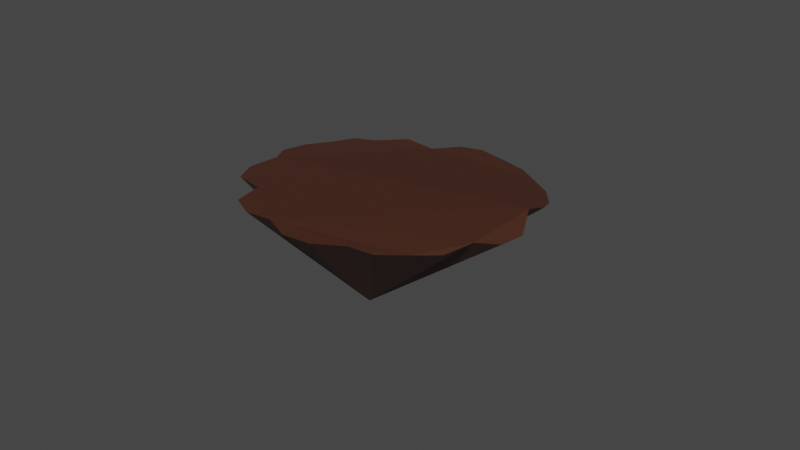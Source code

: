 # Source: island1.blend  (saved by Blender 3.2.14; exported with 4.5.12 LTS)
import bpy
from mathutils import Matrix  # noqa: F401  (used for matrix-valued properties, if any)

bpy.ops.wm.read_factory_settings(use_empty=True)
scene = bpy.context.scene
scene.name = 'Scene'

# ---- collections
col_collection = bpy.data.collections.new('Collection'); scene.collection.children.link(col_collection)

# ---- materials (node trees are filled in below, after node groups)
mat_material_001 = bpy.data.materials.new('Material.001')
mat_material_001.use_transparent_shadow = False
mat_material_002 = bpy.data.materials.new('Material.002')
mat_material_002.use_transparent_shadow = False

# ---- material node trees
mat_material_001.use_nodes = True; mat_material_001.node_tree.nodes.clear()
_N = mat_material_001.node_tree.nodes; _L = mat_material_001.node_tree.links
n0 = _N.new('ShaderNodeOutputMaterial'); n0.name = 'Material Output'; n0.location = (300, 300)
n1 = _N.new('ShaderNodeBsdfPrincipled'); n1.name = 'Principled BSDF'; n1.location = (10, 300)
n1.distribution = 'GGX'
n1.subsurface_method = 'RANDOM_WALK_SKIN'
n1.inputs[0].default_value = (0.0665, 0.02164, 0.01135, 1.0)
n1.inputs[3].default_value = 1.45
n1.inputs[27].default_value = (0.0, 0.0, 0.0, 1.0)
n1.inputs[28].default_value = 1.0
_L.new(n1.outputs[0], n0.inputs[0])
n0.is_active_output = True
mat_material_002.use_nodes = True; mat_material_002.node_tree.nodes.clear()
_N = mat_material_002.node_tree.nodes; _L = mat_material_002.node_tree.links
n0 = _N.new('ShaderNodeBsdfPrincipled'); n0.name = 'Principled BSDF'; n0.location = (10, 300)
n0.distribution = 'GGX'
n0.subsurface_method = 'RANDOM_WALK_SKIN'
n0.inputs[0].default_value = (0.108, 0.3882, 0.00486, 1.0)
n0.inputs[3].default_value = 1.45
n0.inputs[27].default_value = (0.0, 0.0, 0.0, 1.0)
n0.inputs[28].default_value = 1.0
n1 = _N.new('ShaderNodeOutputMaterial'); n1.name = 'Material Output'; n1.location = (300, 300)
_L.new(n0.outputs[0], n1.inputs[0])
n1.is_active_output = True

# ---- world
world_world = bpy.data.worlds.new('World'); scene.world = world_world
world_world.use_nodes = True; world_world.node_tree.nodes.clear()
_N = world_world.node_tree.nodes; _L = world_world.node_tree.links
n0 = _N.new('ShaderNodeOutputWorld'); n0.name = 'World Output'; n0.location = (300, 300)
n1 = _N.new('ShaderNodeBackground'); n1.name = 'Background'; n1.location = (10, 300)
n1.inputs[0].default_value = (0.05088, 0.05088, 0.05088, 1.0)
_L.new(n1.outputs[0], n0.inputs[0])
n0.is_active_output = True
world_world.color = (0.05088, 0.05088, 0.05088)
world_world.use_sun_shadow = False
world_world.sun_shadow_jitter_overblur = 0.0

# ---- meshes
me_cone = bpy.data.meshes.new('Cone')
me_cone.from_pydata([(-0.0002765, 1.001, -0.9999), (0.1951, 0.9808, -1.0), (0.3827, 0.8585, -1.005), (0.5556, 0.8315, -1.0), (0.7071, 0.688, -1.001), (0.8315, 0.5556, -1.0), (0.8948, 0.346, -1.032), (0.9808, 0.1951, -1.0), (1.0, -4.371e-08, -1.0), (0.8928, -0.2155, -1.077), (0.8939, -0.3949, -1.035), (0.8315, -0.5556, -1.0), (0.7071, -0.7071, -1.0), (0.5278, -0.7808, -1.036), (0.3827, -0.9239, -1.0), (0.1951, -0.9808, -1.0), (-0.01378, -0.9887, -1.023), (-0.1951, -0.9808, -1.0), (-0.3238, -0.8148, -0.9917), (-0.5556, -0.8315, -1.0), (-0.7071, -0.6446, -0.9952), (-0.8315, -0.5556, -1.0), (-0.8901, -0.3827, -1.0), (-0.9809, -0.1951, -1.0), (-1.0, 1.192e-08, -1.0), (-0.9232, 0.1336, -1.005), (-0.9239, 0.3827, -1.0), (-0.8315, 0.5556, -1.0), (-0.6112, 0.6109, -1.007), (-0.5556, 0.8315, -1.0), (-0.3827, 0.9239, -1.0), (-0.1951, 0.9099, -1.005), (-0.09217, 0.07968, -0.1923)], [], [(0, 32, 1), (1, 32, 2), (2, 32, 3), (3, 32, 4), (4, 32, 5), (5, 32, 6), (6, 32, 7), (7, 32, 8), (8, 32, 9), (9, 32, 10), (10, 32, 11), (11, 32, 12), (12, 32, 13), (13, 32, 14), (14, 32, 15), (15, 32, 16), (16, 32, 17), (17, 32, 18), (18, 32, 19), (19, 32, 20), (20, 32, 21), (21, 32, 22), (22, 32, 23), (23, 32, 24), (24, 32, 25), (25, 32, 26), (26, 32, 27), (27, 32, 28), (28, 32, 29), (29, 32, 30), (0, 1, 2, 3, 4, 5, 6, 7, 8, 9, 10, 11, 12, 13, 14, 15, 16, 17, 18, 19, 20, 21, 22, 23, 24, 25, 26, 27, 28, 29, 30, 31), (30, 32, 31), (31, 32, 0)])
_uv = me_cone.uv_layers.new(name='UVMap')
_uv.uv.foreach_set('vector', [0.25, 0.49, 0.25, 0.25, 0.2968, 0.4854, 0.2968, 0.4854, 0.25, 0.25, 0.3418, 0.4717, 0.3418, 0.4717, 0.25, 0.25, 0.3833, 0.4496, 0.3833, 0.4496, 0.25, 0.25, 0.4197, 0.4197, 0.4197, 0.4197, 0.25, 0.25, 0.4496, 0.3833, 0.4496, 0.3833, 0.25, 0.25, 0.4717, 0.3418, 0.4717, 0.3418, 0.25, 0.25, 0.4854, 0.2968, 0.4854, 0.2968, 0.25, 0.25, 0.49, 0.25, 0.49, 0.25, 0.25, 0.25, 0.4854, 0.2032, 0.4854, 0.2032, 0.25, 0.25, 0.4717, 0.1582, 0.4717, 0.1582, 0.25, 0.25, 0.4496, 0.1167, 0.4496, 0.1167, 0.25, 0.25, 0.4197, 0.08029, 0.4197, 0.08029, 0.25, 0.25, 0.3833, 0.05045, 0.3833, 0.05045, 0.25, 0.25, 0.3418, 0.02827, 0.3418, 0.02827, 0.25, 0.25, 0.2968, 0.01461, 0.2968, 0.01461, 0.25, 0.25, 0.25, 0.01, 0.25, 0.01, 0.25, 0.25, 0.2032, 0.01461, 0.2032, 0.01461, 0.25, 0.25, 0.1582, 0.02827, 0.1582, 0.02827, 0.25, 0.25, 0.1167, 0.05045, 0.1167, 0.05045, 0.25, 0.25, 0.08029, 0.08029, 0.08029, 0.08029, 0.25, 0.25, 0.05045, 0.1167, 0.05045, 0.1167, 0.25, 0.25, 0.02827, 0.1582, 0.02827, 0.1582, 0.25, 0.25, 0.01461, 0.2032, 0.01461, 0.2032, 0.25, 0.25, 0.01, 0.25, 0.01, 0.25, 0.25, 0.25, 0.01461, 0.2968, 0.01461, 0.2968, 0.25, 0.25, 0.02827, 0.3418, 0.02827, 0.3418, 0.25, 0.25, 0.05045, 0.3833, 0.05045, 0.3833, 0.25, 0.25, 0.08029, 0.4197, 0.08029, 0.4197, 0.25, 0.25, 0.1167, 0.4496, 0.1167, 0.4496, 0.25, 0.25, 0.1582, 0.4717, 0.75, 0.49, 0.7968, 0.4854, 0.8418, 0.4717, 0.8833, 0.4496, 0.9197, 0.4197, 0.9496, 0.3833, 0.9717, 0.3418, 0.9854, 0.2968, 0.99, 0.25, 0.9854, 0.2032, 0.9717, 0.1582, 0.9496, 0.1167, 0.9197, 0.08029, 0.8833, 0.05045, 0.8418, 0.02827, 0.7968, 0.01461, 0.75, 0.01, 0.7032, 0.01461, 0.6582, 0.02827, 0.6167, 0.05045, 0.5803, 0.08029, 0.5504, 0.1167, 0.5283, 0.1582, 0.5146, 0.2032, 0.51, 0.25, 0.5146, 0.2968, 0.5283, 0.3418, 0.5504, 0.3833, 0.5803, 0.4197, 0.6167, 0.4496, 0.6582, 0.4717, 0.7032, 0.4854, 0.1582, 0.4717, 0.25, 0.25, 0.2032, 0.4854, 0.2032, 0.4854, 0.25, 0.25, 0.25, 0.49])
me_cone.materials.append(mat_material_001)
me_cone.update()

# ---- objects
ob_cone = bpy.data.objects.new('Cone', me_cone)
ob_mball = bpy.data.objects.new('Mball', None)

# ---- transforms, parenting, visibility, modifiers, constraints
ob_cone.location = (0.0, 0.0, -1.049)
ob_cone.rotation_euler = (3.065, -0.0, 0.0)
ob_mball.location = (-0.07044, 0.03414, -0.02867)
ob_mball.rotation_euler = (1.551, -3.133, 7.096)
ob_mball.scale = (0.8586, 0.4252, 0.9308)
ob_mball.empty_image_offset = (0.0, 0.0)

# ---- collection membership
col_collection.objects.link(ob_cone)
col_collection.objects.link(ob_mball)

# ---- scene / render settings (as saved in the file)
scene.frame_start = 1; scene.frame_end = 250; scene.frame_set(1)
scene.render.engine = 'BLENDER_EEVEE_NEXT'
scene.cycles.sampling_pattern = 'TABULATED_SOBOL'
scene.cycles.use_light_tree = False
scene.view_settings.view_transform = 'Filmic'
bpy.context.view_layer.update()

# ---- added for rendering (the .blend has no active camera and no usable light): camera, sun
cam_auto = bpy.data.cameras.new('AutoCamera')
cam_auto.lens = 50.0
cam_auto.sensor_width = 36.0
cam_auto.clip_end = 1000.0
ob_auto_camera = bpy.data.objects.new('AutoCamera', cam_auto)
scene.collection.objects.link(ob_auto_camera)
ob_auto_camera.location = (4.16831, -4.85808, 3.0007)
ob_auto_camera.rotation_euler = (1.09748, -7.21219e-08, 0.694738)
scene.camera = ob_auto_camera
light_auto_sun = bpy.data.lights.new('AutoSun', 'SUN')
light_auto_sun.energy = 3.0
light_auto_sun.angle = 0.0523599
ob_auto_sun = bpy.data.objects.new('AutoSun', light_auto_sun)
scene.collection.objects.link(ob_auto_sun)
ob_auto_sun.rotation_euler = (0.872665, 0.174533, 0.523599)
bpy.context.view_layer.update()
